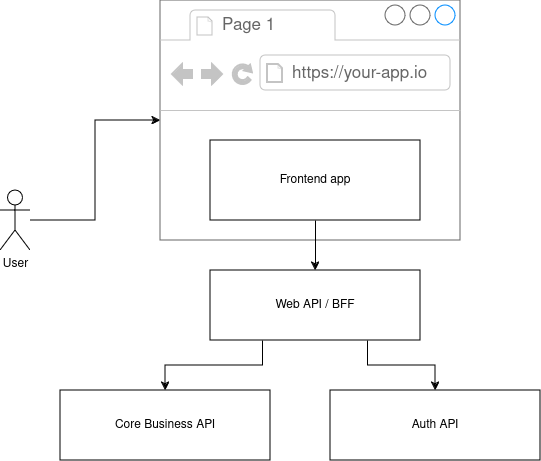

The diagram above was exported from draw.io. Its source (the exported page's mxGraphModel, read from the mxfile embedded in the PNG):
<mxGraphModel dx="1434" dy="759" grid="1" gridSize="10" guides="1" tooltips="1" connect="1" arrows="1" fold="1" page="1" pageScale="1" pageWidth="827" pageHeight="1169" math="0" shadow="0">
  <root>
    <mxCell id="0" />
    <mxCell id="1" parent="0" />
    <mxCell id="sdfnja8pmWLp5DRumuXk-8" value="" style="edgeStyle=orthogonalEdgeStyle;rounded=0;orthogonalLoop=1;jettySize=auto;html=1;" edge="1" parent="1" source="sdfnja8pmWLp5DRumuXk-1" target="sdfnja8pmWLp5DRumuXk-4">
      <mxGeometry relative="1" as="geometry" />
    </mxCell>
    <mxCell id="sdfnja8pmWLp5DRumuXk-1" value="User" style="shape=umlActor;verticalLabelPosition=bottom;verticalAlign=top;html=1;outlineConnect=0;" vertex="1" parent="1">
      <mxGeometry x="50" y="240" width="30" height="60" as="geometry" />
    </mxCell>
    <mxCell id="sdfnja8pmWLp5DRumuXk-4" value="" style="strokeWidth=1;shadow=0;dashed=0;align=center;html=1;shape=mxgraph.mockup.containers.browserWindow;rSize=0;strokeColor=#666666;strokeColor2=#008cff;strokeColor3=#c4c4c4;mainText=,;recursiveResize=0;" vertex="1" parent="1">
      <mxGeometry x="210" y="50" width="300" height="240" as="geometry" />
    </mxCell>
    <mxCell id="sdfnja8pmWLp5DRumuXk-5" value="Page 1" style="strokeWidth=1;shadow=0;dashed=0;align=center;html=1;shape=mxgraph.mockup.containers.anchor;fontSize=17;fontColor=#666666;align=left;whiteSpace=wrap;" vertex="1" parent="sdfnja8pmWLp5DRumuXk-4">
      <mxGeometry x="60" y="12" width="110" height="26" as="geometry" />
    </mxCell>
    <mxCell id="sdfnja8pmWLp5DRumuXk-6" value="https://your-app.io" style="strokeWidth=1;shadow=0;dashed=0;align=center;html=1;shape=mxgraph.mockup.containers.anchor;rSize=0;fontSize=17;fontColor=#666666;align=left;" vertex="1" parent="sdfnja8pmWLp5DRumuXk-4">
      <mxGeometry x="130" y="60" width="250" height="26" as="geometry" />
    </mxCell>
    <mxCell id="sdfnja8pmWLp5DRumuXk-9" value="Frontend app" style="rounded=0;whiteSpace=wrap;html=1;" vertex="1" parent="sdfnja8pmWLp5DRumuXk-4">
      <mxGeometry x="50" y="140" width="210" height="80" as="geometry" />
    </mxCell>
    <mxCell id="sdfnja8pmWLp5DRumuXk-13" style="edgeStyle=orthogonalEdgeStyle;rounded=0;orthogonalLoop=1;jettySize=auto;html=1;exitX=0.5;exitY=1;exitDx=0;exitDy=0;" edge="1" parent="sdfnja8pmWLp5DRumuXk-4" source="sdfnja8pmWLp5DRumuXk-9" target="sdfnja8pmWLp5DRumuXk-9">
      <mxGeometry relative="1" as="geometry" />
    </mxCell>
    <mxCell id="sdfnja8pmWLp5DRumuXk-16" style="edgeStyle=orthogonalEdgeStyle;rounded=0;orthogonalLoop=1;jettySize=auto;html=1;exitX=0.75;exitY=1;exitDx=0;exitDy=0;entryX=0.5;entryY=0;entryDx=0;entryDy=0;" edge="1" parent="1" source="sdfnja8pmWLp5DRumuXk-10" target="sdfnja8pmWLp5DRumuXk-15">
      <mxGeometry relative="1" as="geometry" />
    </mxCell>
    <mxCell id="sdfnja8pmWLp5DRumuXk-17" style="edgeStyle=orthogonalEdgeStyle;rounded=0;orthogonalLoop=1;jettySize=auto;html=1;exitX=0.25;exitY=1;exitDx=0;exitDy=0;entryX=0.5;entryY=0;entryDx=0;entryDy=0;" edge="1" parent="1" source="sdfnja8pmWLp5DRumuXk-10" target="sdfnja8pmWLp5DRumuXk-14">
      <mxGeometry relative="1" as="geometry" />
    </mxCell>
    <mxCell id="sdfnja8pmWLp5DRumuXk-10" value="Web API / BFF" style="rounded=0;whiteSpace=wrap;html=1;" vertex="1" parent="1">
      <mxGeometry x="260" y="320" width="210" height="70" as="geometry" />
    </mxCell>
    <mxCell id="sdfnja8pmWLp5DRumuXk-12" style="edgeStyle=orthogonalEdgeStyle;rounded=0;orthogonalLoop=1;jettySize=auto;html=1;exitX=0.5;exitY=1;exitDx=0;exitDy=0;" edge="1" parent="1" source="sdfnja8pmWLp5DRumuXk-9" target="sdfnja8pmWLp5DRumuXk-10">
      <mxGeometry relative="1" as="geometry" />
    </mxCell>
    <mxCell id="sdfnja8pmWLp5DRumuXk-14" value="&lt;div&gt;Core Business API&lt;/div&gt;" style="rounded=0;whiteSpace=wrap;html=1;" vertex="1" parent="1">
      <mxGeometry x="110" y="440" width="210" height="70" as="geometry" />
    </mxCell>
    <mxCell id="sdfnja8pmWLp5DRumuXk-15" value="Auth API" style="rounded=0;whiteSpace=wrap;html=1;" vertex="1" parent="1">
      <mxGeometry x="380" y="440" width="210" height="70" as="geometry" />
    </mxCell>
  </root>
</mxGraphModel>